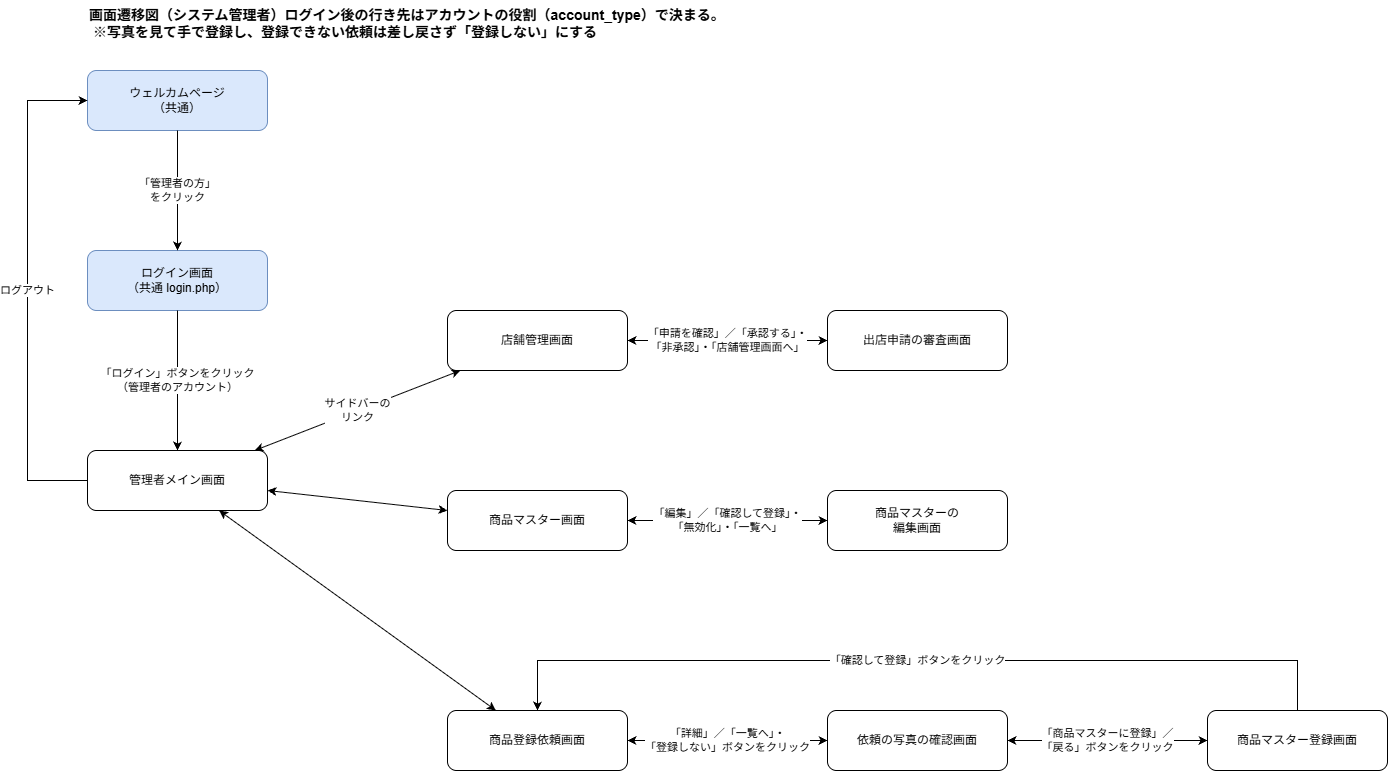

The diagram above was exported from draw.io. Its source (the exported page's mxGraphModel, read from the mxfile embedded in the PNG):
<mxGraphModel dx="2438" dy="1340" grid="1" gridSize="10" guides="1" tooltips="1" connect="1" arrows="1" fold="1" page="1" pageScale="1" pageWidth="1400" pageHeight="1400" math="0" shadow="0">
  <root>
    <mxCell id="0" />
    <mxCell id="1" parent="0" />
    <mxCell id="W" parent="1" style="rounded=1;whiteSpace=wrap;html=1;fontSize=12;fillColor=#dae8fc;strokeColor=#6c8ebf;" value="ウェルカムページ&lt;br&gt;（共通）" vertex="1">
      <mxGeometry height="60" width="180" x="120" y="80" as="geometry" />
    </mxCell>
    <mxCell id="L" parent="1" style="rounded=1;whiteSpace=wrap;html=1;fontSize=12;fillColor=#dae8fc;strokeColor=#6c8ebf;" value="ログイン画面&lt;br&gt;（共通 login.php）" vertex="1">
      <mxGeometry height="60" width="180" x="120" y="260" as="geometry" />
    </mxCell>
    <mxCell id="AM" parent="1" style="rounded=1;whiteSpace=wrap;html=1;fontSize=12;" value="管理者メイン画面" vertex="1">
      <mxGeometry height="60" width="180" x="120" y="460" as="geometry" />
    </mxCell>
    <mxCell id="ST" parent="1" style="rounded=1;whiteSpace=wrap;html=1;fontSize=12;" value="店舗管理画面" vertex="1">
      <mxGeometry height="60" width="180" x="480" y="320" as="geometry" />
    </mxCell>
    <mxCell id="AP" parent="1" style="rounded=1;whiteSpace=wrap;html=1;fontSize=12;" value="出店申請の審査画面" vertex="1">
      <mxGeometry height="60" width="180" x="860" y="320" as="geometry" />
    </mxCell>
    <mxCell id="GM" parent="1" style="rounded=1;whiteSpace=wrap;html=1;fontSize=12;" value="商品マスター画面" vertex="1">
      <mxGeometry height="60" width="180" x="480" y="500" as="geometry" />
    </mxCell>
    <mxCell id="GE" parent="1" style="rounded=1;whiteSpace=wrap;html=1;fontSize=12;" value="商品マスターの&lt;br&gt;編集画面" vertex="1">
      <mxGeometry height="60" width="180" x="860" y="500" as="geometry" />
    </mxCell>
    <mxCell id="RQ" parent="1" style="rounded=1;whiteSpace=wrap;html=1;fontSize=12;" value="商品登録依頼画面" vertex="1">
      <mxGeometry height="60" width="180" x="480" y="720" as="geometry" />
    </mxCell>
    <mxCell id="RC" parent="1" style="rounded=1;whiteSpace=wrap;html=1;fontSize=12;" value="依頼の写真の確認画面" vertex="1">
      <mxGeometry height="60" width="180" x="860" y="720" as="geometry" />
    </mxCell>
    <mxCell id="RG" parent="1" style="rounded=1;whiteSpace=wrap;html=1;fontSize=12;" value="商品マスター登録画面" vertex="1">
      <mxGeometry height="60" width="180" x="1240" y="720" as="geometry" />
    </mxCell>
    <mxCell id="e0" edge="1" parent="1" source="W" style="endArrow=classic;html=1;rounded=0;fontSize=11;labelBackgroundColor=#ffffff;" target="L" value="「管理者の方」&lt;br&gt;をクリック">
      <mxGeometry relative="1" as="geometry" />
    </mxCell>
    <mxCell id="e1" edge="1" parent="1" source="L" style="endArrow=classic;html=1;rounded=0;fontSize=11;labelBackgroundColor=#ffffff;" target="AM" value="「ログイン」ボタンをクリック&lt;br&gt;（管理者のアカウント）">
      <mxGeometry relative="1" as="geometry" />
    </mxCell>
    <mxCell id="e2" edge="1" parent="1" source="AM" style="endArrow=classic;html=1;rounded=0;fontSize=11;labelBackgroundColor=#ffffff;startArrow=classic;" target="ST" value="サイドバーの&lt;br&gt;リンク">
      <mxGeometry relative="1" as="geometry" />
    </mxCell>
    <mxCell id="e3" edge="1" parent="1" source="AM" style="endArrow=classic;html=1;rounded=0;fontSize=11;labelBackgroundColor=#ffffff;startArrow=classic;" target="GM" value="">
      <mxGeometry relative="1" as="geometry" />
    </mxCell>
    <mxCell id="e4" edge="1" parent="1" source="AM" style="endArrow=classic;html=1;rounded=0;fontSize=11;labelBackgroundColor=#ffffff;startArrow=classic;" target="RQ" value="">
      <mxGeometry relative="1" as="geometry" />
    </mxCell>
    <mxCell id="e5" edge="1" parent="1" source="ST" style="endArrow=classic;html=1;rounded=0;fontSize=11;labelBackgroundColor=#ffffff;startArrow=classic;" target="AP" value="「申請を確認」／「承認する」・&lt;br&gt;「非承認」・「店舗管理画面へ」">
      <mxGeometry relative="1" as="geometry" />
    </mxCell>
    <mxCell id="e6" edge="1" parent="1" source="GM" style="endArrow=classic;html=1;rounded=0;fontSize=11;labelBackgroundColor=#ffffff;startArrow=classic;" target="GE" value="「編集」／「確認して登録」・&lt;br&gt;「無効化」・「一覧へ」">
      <mxGeometry relative="1" as="geometry" />
    </mxCell>
    <mxCell id="e7" edge="1" parent="1" source="RQ" style="endArrow=classic;html=1;rounded=0;fontSize=11;labelBackgroundColor=#ffffff;startArrow=classic;" target="RC" value="「詳細」／「一覧へ」・&lt;br&gt;「登録しない」ボタンをクリック">
      <mxGeometry relative="1" as="geometry" />
    </mxCell>
    <mxCell id="e8" edge="1" parent="1" source="RC" style="endArrow=classic;html=1;rounded=0;fontSize=11;labelBackgroundColor=#ffffff;startArrow=classic;" target="RG" value="「商品マスターに登録」／&lt;br&gt;「戻る」ボタンをクリック">
      <mxGeometry relative="1" as="geometry" />
    </mxCell>
    <mxCell id="e9" edge="1" parent="1" source="RG" style="endArrow=classic;html=1;rounded=0;fontSize=11;labelBackgroundColor=#ffffff;" target="RQ" value="「確認して登録」ボタンをクリック">
      <mxGeometry relative="1" as="geometry">
        <Array as="points">
          <mxPoint x="1330" y="670" />
          <mxPoint x="570" y="670" />
        </Array>
      </mxGeometry>
    </mxCell>
    <mxCell id="e10" edge="1" parent="1" source="AM" style="endArrow=classic;html=1;rounded=0;fontSize=11;labelBackgroundColor=#ffffff;" target="W" value="ログアウト">
      <mxGeometry relative="1" as="geometry">
        <Array as="points">
          <mxPoint x="60" y="490" />
          <mxPoint x="60" y="110" />
        </Array>
      </mxGeometry>
    </mxCell>
    <mxCell id="title" parent="1" style="text;html=1;align=left;verticalAlign=top;fontSize=14;fontStyle=1;whiteSpace=wrap;" value="画面遷移図（システム管理者）ログイン後の行き先はアカウントの役割（account_type）で決まる。&lt;div&gt;&amp;nbsp;※写真を見て手で登録し、登録できない依頼は差し戻さず「登録しない」にする&lt;/div&gt;" vertex="1">
      <mxGeometry height="50" width="700" x="120" y="10" as="geometry" />
    </mxCell>
  </root>
</mxGraphModel>